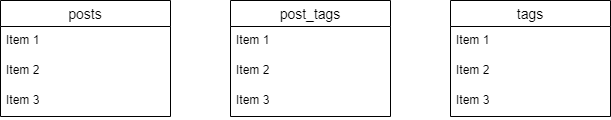

The diagram above was exported from draw.io. Its source (the exported page's mxGraphModel, read from the mxfile embedded in the PNG):
<mxGraphModel dx="1446" dy="988" grid="1" gridSize="10" guides="1" tooltips="1" connect="1" arrows="1" fold="1" page="1" pageScale="1" pageWidth="827" pageHeight="1169" math="0" shadow="0">
  <root>
    <mxCell id="0" />
    <mxCell id="1" parent="0" />
    <mxCell id="2" value="posts" style="swimlane;fontStyle=0;childLayout=stackLayout;horizontal=1;startSize=26;horizontalStack=0;resizeParent=1;resizeParentMax=0;resizeLast=0;collapsible=1;marginBottom=0;align=center;fontSize=14;" vertex="1" parent="1">
      <mxGeometry x="110" y="170" width="170" height="116" as="geometry" />
    </mxCell>
    <mxCell id="3" value="Item 1" style="text;strokeColor=none;fillColor=none;spacingLeft=4;spacingRight=4;overflow=hidden;rotatable=0;points=[[0,0.5],[1,0.5]];portConstraint=eastwest;fontSize=12;whiteSpace=wrap;html=1;" vertex="1" parent="2">
      <mxGeometry y="26" width="170" height="30" as="geometry" />
    </mxCell>
    <mxCell id="4" value="Item 2" style="text;strokeColor=none;fillColor=none;spacingLeft=4;spacingRight=4;overflow=hidden;rotatable=0;points=[[0,0.5],[1,0.5]];portConstraint=eastwest;fontSize=12;whiteSpace=wrap;html=1;" vertex="1" parent="2">
      <mxGeometry y="56" width="170" height="30" as="geometry" />
    </mxCell>
    <mxCell id="5" value="Item 3" style="text;strokeColor=none;fillColor=none;spacingLeft=4;spacingRight=4;overflow=hidden;rotatable=0;points=[[0,0.5],[1,0.5]];portConstraint=eastwest;fontSize=12;whiteSpace=wrap;html=1;" vertex="1" parent="2">
      <mxGeometry y="86" width="170" height="30" as="geometry" />
    </mxCell>
    <mxCell id="6" value="tags" style="swimlane;fontStyle=0;childLayout=stackLayout;horizontal=1;startSize=26;horizontalStack=0;resizeParent=1;resizeParentMax=0;resizeLast=0;collapsible=1;marginBottom=0;align=center;fontSize=14;" vertex="1" parent="1">
      <mxGeometry x="560" y="170" width="160" height="116" as="geometry" />
    </mxCell>
    <mxCell id="7" value="Item 1" style="text;strokeColor=none;fillColor=none;spacingLeft=4;spacingRight=4;overflow=hidden;rotatable=0;points=[[0,0.5],[1,0.5]];portConstraint=eastwest;fontSize=12;whiteSpace=wrap;html=1;" vertex="1" parent="6">
      <mxGeometry y="26" width="160" height="30" as="geometry" />
    </mxCell>
    <mxCell id="8" value="Item 2" style="text;strokeColor=none;fillColor=none;spacingLeft=4;spacingRight=4;overflow=hidden;rotatable=0;points=[[0,0.5],[1,0.5]];portConstraint=eastwest;fontSize=12;whiteSpace=wrap;html=1;" vertex="1" parent="6">
      <mxGeometry y="56" width="160" height="30" as="geometry" />
    </mxCell>
    <mxCell id="9" value="Item 3" style="text;strokeColor=none;fillColor=none;spacingLeft=4;spacingRight=4;overflow=hidden;rotatable=0;points=[[0,0.5],[1,0.5]];portConstraint=eastwest;fontSize=12;whiteSpace=wrap;html=1;" vertex="1" parent="6">
      <mxGeometry y="86" width="160" height="30" as="geometry" />
    </mxCell>
    <mxCell id="10" value="post_tags" style="swimlane;fontStyle=0;childLayout=stackLayout;horizontal=1;startSize=26;horizontalStack=0;resizeParent=1;resizeParentMax=0;resizeLast=0;collapsible=1;marginBottom=0;align=center;fontSize=14;" vertex="1" parent="1">
      <mxGeometry x="340" y="170" width="160" height="116" as="geometry" />
    </mxCell>
    <mxCell id="11" value="Item 1" style="text;strokeColor=none;fillColor=none;spacingLeft=4;spacingRight=4;overflow=hidden;rotatable=0;points=[[0,0.5],[1,0.5]];portConstraint=eastwest;fontSize=12;whiteSpace=wrap;html=1;" vertex="1" parent="10">
      <mxGeometry y="26" width="160" height="30" as="geometry" />
    </mxCell>
    <mxCell id="12" value="Item 2" style="text;strokeColor=none;fillColor=none;spacingLeft=4;spacingRight=4;overflow=hidden;rotatable=0;points=[[0,0.5],[1,0.5]];portConstraint=eastwest;fontSize=12;whiteSpace=wrap;html=1;" vertex="1" parent="10">
      <mxGeometry y="56" width="160" height="30" as="geometry" />
    </mxCell>
    <mxCell id="13" value="Item 3" style="text;strokeColor=none;fillColor=none;spacingLeft=4;spacingRight=4;overflow=hidden;rotatable=0;points=[[0,0.5],[1,0.5]];portConstraint=eastwest;fontSize=12;whiteSpace=wrap;html=1;" vertex="1" parent="10">
      <mxGeometry y="86" width="160" height="30" as="geometry" />
    </mxCell>
  </root>
</mxGraphModel>